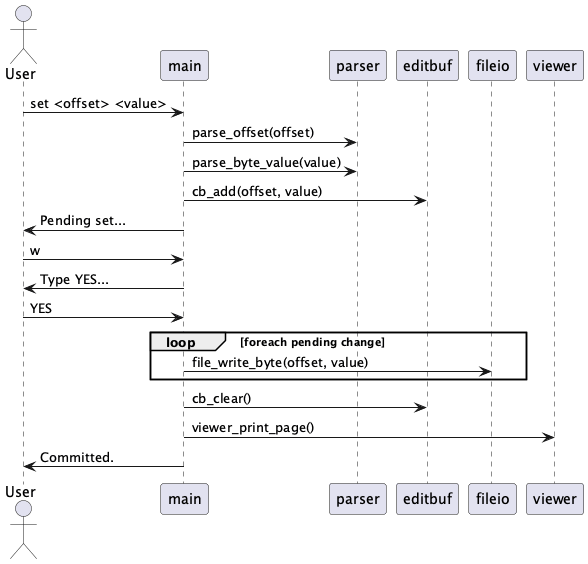

The diagram above was rendered by PlantUML. Its source (embedded in the PNG):
@startuml
actor User
participant "main" as Main
participant "parser" as Parser
participant "editbuf" as EditBuf
participant "fileio" as FileIO
participant "viewer" as Viewer

User -> Main: set <offset> <value>
Main -> Parser: parse_offset(offset)
Main -> Parser: parse_byte_value(value)
Main -> EditBuf: cb_add(offset, value)
Main -> User: Pending set...

User -> Main: w
Main -> User: Type YES...
User -> Main: YES
loop foreach pending change
  Main -> FileIO: file_write_byte(offset, value)
end
Main -> EditBuf: cb_clear()
Main -> Viewer: viewer_print_page()
Main -> User: Committed.
@enduml